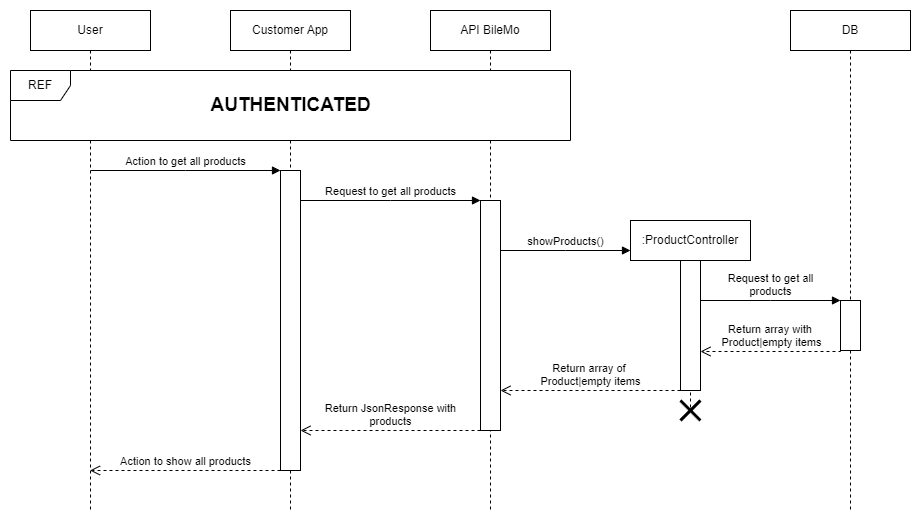

The diagram above was exported from draw.io. Its source (the exported page's mxGraphModel, read from the mxfile embedded in the PNG):
<mxGraphModel dx="1434" dy="750" grid="1" gridSize="10" guides="1" tooltips="1" connect="1" arrows="1" fold="1" page="1" pageScale="1" pageWidth="827" pageHeight="1169" math="0" shadow="0">
  <root>
    <mxCell id="gjyfbo2p32cQorgz9sL--0" />
    <mxCell id="gjyfbo2p32cQorgz9sL--1" parent="gjyfbo2p32cQorgz9sL--0" />
    <mxCell id="gjyfbo2p32cQorgz9sL--2" value="User" style="shape=umlLifeline;perimeter=lifelinePerimeter;whiteSpace=wrap;html=1;container=1;dropTarget=0;collapsible=0;recursiveResize=0;outlineConnect=0;portConstraint=eastwest;newEdgeStyle={&quot;edgeStyle&quot;:&quot;elbowEdgeStyle&quot;,&quot;elbow&quot;:&quot;vertical&quot;,&quot;curved&quot;:0,&quot;rounded&quot;:0};" parent="gjyfbo2p32cQorgz9sL--1" vertex="1">
      <mxGeometry x="40" y="20" width="120" height="500" as="geometry" />
    </mxCell>
    <mxCell id="gjyfbo2p32cQorgz9sL--3" value="Customer App" style="shape=umlLifeline;perimeter=lifelinePerimeter;whiteSpace=wrap;html=1;container=1;dropTarget=0;collapsible=0;recursiveResize=0;outlineConnect=0;portConstraint=eastwest;newEdgeStyle={&quot;edgeStyle&quot;:&quot;elbowEdgeStyle&quot;,&quot;elbow&quot;:&quot;vertical&quot;,&quot;curved&quot;:0,&quot;rounded&quot;:0};" parent="gjyfbo2p32cQorgz9sL--1" vertex="1">
      <mxGeometry x="240" y="20" width="120" height="500" as="geometry" />
    </mxCell>
    <mxCell id="gjyfbo2p32cQorgz9sL--4" value="" style="html=1;points=[];perimeter=orthogonalPerimeter;outlineConnect=0;targetShapes=umlLifeline;portConstraint=eastwest;newEdgeStyle={&quot;edgeStyle&quot;:&quot;elbowEdgeStyle&quot;,&quot;elbow&quot;:&quot;vertical&quot;,&quot;curved&quot;:0,&quot;rounded&quot;:0};" parent="gjyfbo2p32cQorgz9sL--3" vertex="1">
      <mxGeometry x="50" y="160" width="20" height="300" as="geometry" />
    </mxCell>
    <mxCell id="gjyfbo2p32cQorgz9sL--5" value="API BileMo" style="shape=umlLifeline;perimeter=lifelinePerimeter;whiteSpace=wrap;html=1;container=1;dropTarget=0;collapsible=0;recursiveResize=0;outlineConnect=0;portConstraint=eastwest;newEdgeStyle={&quot;edgeStyle&quot;:&quot;elbowEdgeStyle&quot;,&quot;elbow&quot;:&quot;vertical&quot;,&quot;curved&quot;:0,&quot;rounded&quot;:0};" parent="gjyfbo2p32cQorgz9sL--1" vertex="1">
      <mxGeometry x="440" y="20" width="120" height="500" as="geometry" />
    </mxCell>
    <mxCell id="RKDrAnEC7TGo9wvZ3PqP-4" value="" style="html=1;points=[];perimeter=orthogonalPerimeter;outlineConnect=0;targetShapes=umlLifeline;portConstraint=eastwest;newEdgeStyle={&quot;edgeStyle&quot;:&quot;elbowEdgeStyle&quot;,&quot;elbow&quot;:&quot;vertical&quot;,&quot;curved&quot;:0,&quot;rounded&quot;:0};" parent="gjyfbo2p32cQorgz9sL--5" vertex="1">
      <mxGeometry x="50" y="190" width="20" height="230" as="geometry" />
    </mxCell>
    <mxCell id="gjyfbo2p32cQorgz9sL--7" value="Action to get all products" style="html=1;verticalAlign=bottom;endArrow=block;edgeStyle=elbowEdgeStyle;elbow=vertical;curved=0;rounded=0;" parent="gjyfbo2p32cQorgz9sL--1" target="gjyfbo2p32cQorgz9sL--4" edge="1">
      <mxGeometry width="80" relative="1" as="geometry">
        <mxPoint x="100" y="180" as="sourcePoint" />
        <mxPoint x="270" y="180" as="targetPoint" />
        <mxPoint as="offset" />
      </mxGeometry>
    </mxCell>
    <mxCell id="gjyfbo2p32cQorgz9sL--12" value="DB" style="shape=umlLifeline;perimeter=lifelinePerimeter;whiteSpace=wrap;html=1;container=1;dropTarget=0;collapsible=0;recursiveResize=0;outlineConnect=0;portConstraint=eastwest;newEdgeStyle={&quot;edgeStyle&quot;:&quot;elbowEdgeStyle&quot;,&quot;elbow&quot;:&quot;vertical&quot;,&quot;curved&quot;:0,&quot;rounded&quot;:0};" parent="gjyfbo2p32cQorgz9sL--1" vertex="1">
      <mxGeometry x="800" y="20" width="120" height="500" as="geometry" />
    </mxCell>
    <mxCell id="ExaLgW87Z8NV-D-_mGba-1" value="" style="html=1;points=[];perimeter=orthogonalPerimeter;outlineConnect=0;targetShapes=umlLifeline;portConstraint=eastwest;newEdgeStyle={&quot;edgeStyle&quot;:&quot;elbowEdgeStyle&quot;,&quot;elbow&quot;:&quot;vertical&quot;,&quot;curved&quot;:0,&quot;rounded&quot;:0};" parent="gjyfbo2p32cQorgz9sL--12" vertex="1">
      <mxGeometry x="50" y="290" width="20" height="50" as="geometry" />
    </mxCell>
    <mxCell id="RKDrAnEC7TGo9wvZ3PqP-1" value="REF" style="shape=umlFrame;whiteSpace=wrap;html=1;pointerEvents=0;labelBackgroundColor=none;labelBorderColor=none;fillStyle=auto;shadow=0;swimlaneFillColor=default;" parent="gjyfbo2p32cQorgz9sL--1" vertex="1">
      <mxGeometry x="20" y="80" width="560" height="70" as="geometry" />
    </mxCell>
    <mxCell id="RKDrAnEC7TGo9wvZ3PqP-2" value="&lt;b&gt;&lt;font style=&quot;font-size: 19px;&quot;&gt;AUTHENTICATED&lt;/font&gt;&lt;/b&gt;" style="text;html=1;align=center;verticalAlign=middle;resizable=0;points=[];autosize=1;strokeColor=none;fillColor=none;labelBackgroundColor=none;" parent="gjyfbo2p32cQorgz9sL--1" vertex="1">
      <mxGeometry x="210" y="95" width="180" height="40" as="geometry" />
    </mxCell>
    <mxCell id="RKDrAnEC7TGo9wvZ3PqP-3" value="Request to get all products" style="html=1;verticalAlign=bottom;endArrow=block;edgeStyle=elbowEdgeStyle;elbow=vertical;curved=0;rounded=0;" parent="gjyfbo2p32cQorgz9sL--1" edge="1">
      <mxGeometry width="80" relative="1" as="geometry">
        <mxPoint x="310" y="210" as="sourcePoint" />
        <mxPoint x="490" y="210" as="targetPoint" />
        <mxPoint as="offset" />
      </mxGeometry>
    </mxCell>
    <mxCell id="ssBqL7BCyywP1eatJJ2G-0" value=":ProductController" style="shape=umlLifeline;perimeter=lifelinePerimeter;whiteSpace=wrap;html=1;container=1;dropTarget=0;collapsible=0;recursiveResize=0;outlineConnect=0;portConstraint=eastwest;newEdgeStyle={&quot;edgeStyle&quot;:&quot;elbowEdgeStyle&quot;,&quot;elbow&quot;:&quot;vertical&quot;,&quot;curved&quot;:0,&quot;rounded&quot;:0};" parent="gjyfbo2p32cQorgz9sL--1" vertex="1">
      <mxGeometry x="640" y="230" width="120" height="190" as="geometry" />
    </mxCell>
    <mxCell id="ssBqL7BCyywP1eatJJ2G-1" value="" style="html=1;points=[];perimeter=orthogonalPerimeter;outlineConnect=0;targetShapes=umlLifeline;portConstraint=eastwest;newEdgeStyle={&quot;edgeStyle&quot;:&quot;elbowEdgeStyle&quot;,&quot;elbow&quot;:&quot;vertical&quot;,&quot;curved&quot;:0,&quot;rounded&quot;:0};" parent="ssBqL7BCyywP1eatJJ2G-0" vertex="1">
      <mxGeometry x="50" y="40" width="20" height="130" as="geometry" />
    </mxCell>
    <mxCell id="NhemAJ7l-_OuOlfJE4Wy-0" value="showProducts()" style="html=1;verticalAlign=bottom;endArrow=block;edgeStyle=elbowEdgeStyle;elbow=vertical;curved=0;rounded=0;" parent="gjyfbo2p32cQorgz9sL--1" edge="1">
      <mxGeometry width="80" relative="1" as="geometry">
        <mxPoint x="510" y="260" as="sourcePoint" />
        <mxPoint x="640" y="260" as="targetPoint" />
        <mxPoint as="offset" />
      </mxGeometry>
    </mxCell>
    <mxCell id="ExaLgW87Z8NV-D-_mGba-0" value="Request to get all&lt;br&gt;products" style="html=1;verticalAlign=bottom;endArrow=block;edgeStyle=elbowEdgeStyle;elbow=vertical;curved=0;rounded=0;" parent="gjyfbo2p32cQorgz9sL--1" target="ExaLgW87Z8NV-D-_mGba-1" edge="1">
      <mxGeometry width="80" relative="1" as="geometry">
        <mxPoint x="710" y="310" as="sourcePoint" />
        <mxPoint x="840" y="310" as="targetPoint" />
        <mxPoint as="offset" />
      </mxGeometry>
    </mxCell>
    <mxCell id="yt8ZQHs1r5N5PHhSxm5z-0" value="Return array with&amp;nbsp;&lt;br&gt;Product|empty items" style="html=1;verticalAlign=bottom;endArrow=open;dashed=1;endSize=8;edgeStyle=elbowEdgeStyle;elbow=vertical;curved=0;rounded=0;" parent="gjyfbo2p32cQorgz9sL--1" edge="1">
      <mxGeometry x="-0.0071" relative="1" as="geometry">
        <mxPoint x="850" y="360" as="sourcePoint" />
        <mxPoint x="710" y="361" as="targetPoint" />
        <mxPoint as="offset" />
      </mxGeometry>
    </mxCell>
    <mxCell id="yt8ZQHs1r5N5PHhSxm5z-1" value="Return array of&amp;nbsp;&lt;br&gt;Product|empty items" style="html=1;verticalAlign=bottom;endArrow=open;dashed=1;endSize=8;edgeStyle=elbowEdgeStyle;elbow=vertical;curved=0;rounded=0;" parent="gjyfbo2p32cQorgz9sL--1" target="RKDrAnEC7TGo9wvZ3PqP-4" edge="1">
      <mxGeometry x="-0.0029" relative="1" as="geometry">
        <mxPoint x="690" y="400" as="sourcePoint" />
        <mxPoint x="550" y="401" as="targetPoint" />
        <mxPoint as="offset" />
      </mxGeometry>
    </mxCell>
    <mxCell id="yt8ZQHs1r5N5PHhSxm5z-2" value="Return JsonResponse with&lt;br&gt;products" style="html=1;verticalAlign=bottom;endArrow=open;dashed=1;endSize=8;edgeStyle=elbowEdgeStyle;elbow=vertical;curved=0;rounded=0;" parent="gjyfbo2p32cQorgz9sL--1" edge="1">
      <mxGeometry x="-0.0029" relative="1" as="geometry">
        <mxPoint x="490" y="440" as="sourcePoint" />
        <mxPoint x="310" y="440" as="targetPoint" />
        <mxPoint as="offset" />
      </mxGeometry>
    </mxCell>
    <mxCell id="yt8ZQHs1r5N5PHhSxm5z-3" value="Action to show all products" style="html=1;verticalAlign=bottom;endArrow=open;dashed=1;endSize=8;edgeStyle=elbowEdgeStyle;elbow=vertical;curved=0;rounded=0;" parent="gjyfbo2p32cQorgz9sL--1" target="gjyfbo2p32cQorgz9sL--2" edge="1">
      <mxGeometry x="-0.0029" relative="1" as="geometry">
        <mxPoint x="290" y="480" as="sourcePoint" />
        <mxPoint x="110" y="480" as="targetPoint" />
        <mxPoint as="offset" />
      </mxGeometry>
    </mxCell>
    <mxCell id="BCdgVl_J3C3ccOGuiJc1-0" value="" style="shape=umlDestroy;whiteSpace=wrap;html=1;strokeWidth=3;targetShapes=umlLifeline;" parent="gjyfbo2p32cQorgz9sL--1" vertex="1">
      <mxGeometry x="690" y="410" width="20" height="20" as="geometry" />
    </mxCell>
  </root>
</mxGraphModel>